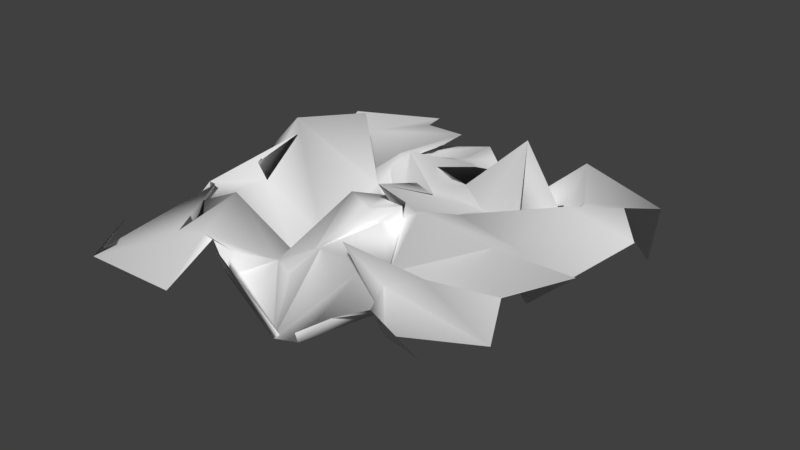 # Source: Plant02.blend  (saved by Blender 2.79.0; exported with 4.5.12 LTS)
import bpy
from mathutils import Matrix  # noqa: F401  (used for matrix-valued properties, if any)

bpy.ops.wm.read_factory_settings(use_empty=True)
scene = bpy.context.scene
scene.name = 'Plant'

# ---- collections
col_collection_1 = bpy.data.collections.new('Collection 1'); scene.collection.children.link(col_collection_1)

# ---- materials (node trees are filled in below, after node groups)
mat_material_001 = bpy.data.materials.new('Material.001')
mat_material_001.alpha_threshold = 0.0
mat_material_001.use_transparent_shadow = False
mat_material_001.roughness = 0.5
mat_material_001.specular_intensity = 0.6

# ---- material node trees

# ---- world
world_world = bpy.data.worlds.new('World'); scene.world = world_world
world_world.color = (0.05088, 0.05088, 0.05088)
world_world.use_sun_shadow = False
world_world.sun_shadow_jitter_overblur = 0.0
world_world.cycles.sampling_method = 'MANUAL'

# ---- meshes
me_grid = bpy.data.meshes.new('Grid')
me_grid.from_pydata([(-3.793, -3.857, 0.1451), (-2.785, -5.425, 0.2288), (-1.425, -4.808, -0.3089), (-2.097, -2.999, -0.1367), (-1.305, -3.326, -0.5972), (-0.405, -4.438, 0.9113), (0.6878, -3.816, -1.014), (2.078, -3.882, 0.01691), (3.369, -4.283, 0.8875), (3.984, -3.753, -0.1246), (-3.618, -4.621, -0.2013), (-3.0, -3.155, -0.1813), (-2.245, -3.09, -0.03007), (-1.146, -3.295, 0.01543), (-0.6955, -2.517, -0.3457), (0.5513, -3.915, -1.028), (1.407, -4.099, -0.6746), (2.827, -3.396, 0.2083), (2.382, -2.802, 0.3202), (3.313, -3.867, 0.1583), (-3.509, -1.642, 0.2084), (-4.195, -1.845, -1.162), (-2.37, -2.04, 0.4995), (-0.941, -2.336, -0.5398), (0.6567, -3.457, 0.2543), (0.3593, -2.341, 0.2085), (1.377, -2.232, 0.09879), (1.269, -2.68, 0.815), (2.951, -2.31, 0.4444), (4.638, -2.555, -0.185), (-4.007, -1.374, 0.02623), (-3.734, -2.107, -0.1489), (-1.614, -1.122, -1.094), (-0.4634, -0.5033, 0.5358), (-0.5476, -1.584, -0.439), (0.6325, -0.8152, 0.2847), (1.429, -1.502, -0.1778), (1.364, -1.484, -0.3425), (3.034, -1.932, -0.4217), (3.998, -1.333, 0.0004013), (-3.055, 0.534, 0.8377), (-3.097, -0.4652, -3.339e-07), (-1.7, -1.094, -1.185), (-0.2592, 0.3307, 0.2105), (0.5821, -1.111, 0.696), (0.985, -0.5762, 0.6696), (0.4978, 0.03177, -0.05029), (1.606, -0.8136, 0.8407), (3.122, -0.4282, 0.3778), (5.078, -0.5381, 0.4766), (-3.415, -0.4256, 0.3415), (-3.305, 0.7881, 1.09), (-1.572, -0.3095, -0.9266), (-0.3288, 0.3262, -0.164), (-0.4152, 1.917, -0.1062), (0.356, -0.5959, 0.9857), (1.381, 0.2252, -0.01043), (1.436, 0.7329, 0.1164), (3.061, 0.4695, -0.02014), (3.745, -0.05551, -0.8159), (-4.029, 0.4861, -0.5279), (-2.115, 1.836, 1.187), (-1.33, 1.344, -0.2151), (-0.7891, 1.406, -1.088), (0.6863, 0.81, 0.3326), (-0.2734, 1.905, -0.1602), (1.412, 1.633, -0.1289), (2.757, 2.183, -0.2661), (3.364, 1.902, 0.4741), (4.767, 2.281, -0.05691), (-3.344, 2.872, -0.5546), (-3.086, 1.32, -1.175), (-1.656, 2.526, 0.07341), (-1.18, 1.62, 0.1606), (-0.961, 2.047, 0.4645), (0.3498, 3.456, -0.0277), (0.4883, 2.267, -0.01766), (1.712, 2.824, 1.21), (2.411, 1.645, 0.194), (4.144, 2.889, 0.3098), (-3.729, 1.942, -0.504), (-3.027, 3.074, 0.1217), (-0.7637, 3.763, 0.3899), (-1.168, 3.194, 0.05021), (-1.057, 2.592, -0.5037), (-0.9598, 2.404, 0.2278), (1.378, 3.624, -0.5987), (3.328, 1.838, 0.1943), (3.299, 2.72, 0.2245), (4.622, 3.64, 0.1546), (-4.204, 3.861, 0.1071), (-2.742, 5.44, -0.2068), (-2.165, 4.281, 0.1161), (-1.707, 4.017, -0.249), (-0.4054, 4.451, -0.04912), (0.4437, 3.519, 0.152), (1.403, 2.838, -0.1769), (1.808, 3.492, -0.1707), (2.805, 3.547, 0.7245), (4.146, 4.276, -1.551)], [], [(0, 1, 11, 10), (1, 2, 12, 11), (2, 3, 13, 12), (3, 4, 14, 13), (4, 5, 15, 14), (5, 6, 16, 15), (6, 7, 17, 16), (7, 8, 18, 17), (8, 9, 19, 18), (10, 11, 21, 20), (11, 12, 22, 21), (12, 13, 23, 22), (13, 14, 24, 23), (14, 15, 25, 24), (15, 16, 26, 25), (16, 17, 27, 26), (17, 18, 28, 27), (18, 19, 29, 28), (20, 21, 31, 30), (21, 22, 32, 31), (22, 23, 33, 32), (23, 24, 34, 33), (24, 25, 35, 34), (25, 26, 36, 35), (26, 27, 37, 36), (27, 28, 38, 37), (28, 29, 39, 38), (30, 31, 41, 40), (31, 32, 42, 41), (32, 33, 43, 42), (33, 34, 44, 43), (34, 35, 45, 44), (35, 36, 46, 45), (36, 37, 47, 46), (37, 38, 48, 47), (38, 39, 49, 48), (40, 41, 51, 50), (41, 42, 52, 51), (42, 43, 53, 52), (43, 44, 54, 53), (44, 45, 55, 54), (45, 46, 56, 55), (46, 47, 57, 56), (47, 48, 58, 57), (48, 49, 59, 58), (50, 51, 61, 60), (51, 52, 62, 61), (52, 53, 63, 62), (53, 54, 64, 63), (54, 55, 65, 64), (55, 56, 66, 65), (56, 57, 67, 66), (57, 58, 68, 67), (58, 59, 69, 68), (60, 61, 71, 70), (61, 62, 72, 71), (62, 63, 73, 72), (63, 64, 74, 73), (64, 65, 75, 74), (65, 66, 76, 75), (66, 67, 77, 76), (67, 68, 78, 77), (68, 69, 79, 78), (70, 71, 81, 80), (71, 72, 82, 81), (72, 73, 83, 82), (73, 74, 84, 83), (74, 75, 85, 84), (75, 76, 86, 85), (76, 77, 87, 86), (77, 78, 88, 87), (78, 79, 89, 88), (80, 81, 91, 90), (81, 82, 92, 91), (82, 83, 93, 92), (83, 84, 94, 93), (84, 85, 95, 94), (85, 86, 96, 95), (86, 87, 97, 96), (87, 88, 98, 97), (88, 89, 99, 98)])
me_grid.polygons.foreach_set('use_smooth', [True] * 81)
_uv = me_grid.uv_layers.new(name='UVMap')
_uv.uv.foreach_set('vector', [0.0004449, 9.998e-05, 0.1115, 0.0001383, 0.1115, 0.1112, 0.0004066, 0.1112, 0.1115, 0.0001383, 0.2225, 0.0001765, 0.2225, 0.1112, 0.1115, 0.1112, 0.2225, 0.0001765, 0.3336, 0.0002148, 0.3336, 0.1113, 0.2225, 0.1112, 0.3336, 0.0002148, 0.4446, 0.0002531, 0.4446, 0.1113, 0.3336, 0.1113, 0.4446, 0.0002531, 0.5557, 0.0002914, 0.5557, 0.1113, 0.4446, 0.1113, 0.5557, 0.0002914, 0.6667, 0.0003297, 0.6667, 0.1114, 0.5557, 0.1113, 0.6667, 0.0003297, 0.7778, 0.000368, 0.7778, 0.1114, 0.6667, 0.1114, 0.7778, 0.000368, 0.8888, 0.0004062, 0.8888, 0.1115, 0.7778, 0.1114, 0.8888, 0.0004062, 0.9999, 0.0004445, 0.9999, 0.1115, 0.8888, 0.1115, 0.0004066, 0.1112, 0.1115, 0.1112, 0.1114, 0.2222, 0.0003683, 0.2222, 0.1115, 0.1112, 0.2225, 0.1112, 0.2225, 0.2223, 0.1114, 0.2222, 0.2225, 0.1112, 0.3336, 0.1113, 0.3335, 0.2223, 0.2225, 0.2223, 0.3336, 0.1113, 0.4446, 0.1113, 0.4446, 0.2224, 0.3335, 0.2223, 0.4446, 0.1113, 0.5557, 0.1113, 0.5556, 0.2224, 0.4446, 0.2224, 0.5557, 0.1113, 0.6667, 0.1114, 0.6667, 0.2224, 0.5556, 0.2224, 0.6667, 0.1114, 0.7778, 0.1114, 0.7777, 0.2225, 0.6667, 0.2224, 0.7778, 0.1114, 0.8888, 0.1115, 0.8888, 0.2225, 0.7777, 0.2225, 0.8888, 0.1115, 0.9999, 0.1115, 0.9998, 0.2225, 0.8888, 0.2225, 0.0003683, 0.2222, 0.1114, 0.2222, 0.1114, 0.3333, 0.00033, 0.3333, 0.1114, 0.2222, 0.2225, 0.2223, 0.2224, 0.3333, 0.1114, 0.3333, 0.2225, 0.2223, 0.3335, 0.2223, 0.3335, 0.3334, 0.2224, 0.3333, 0.3335, 0.2223, 0.4446, 0.2224, 0.4445, 0.3334, 0.3335, 0.3334, 0.4446, 0.2224, 0.5556, 0.2224, 0.5556, 0.3334, 0.4445, 0.3334, 0.5556, 0.2224, 0.6667, 0.2224, 0.6666, 0.3335, 0.5556, 0.3334, 0.6667, 0.2224, 0.7777, 0.2225, 0.7777, 0.3335, 0.6666, 0.3335, 0.7777, 0.2225, 0.8888, 0.2225, 0.8887, 0.3336, 0.7777, 0.3335, 0.8888, 0.2225, 0.9998, 0.2225, 0.9998, 0.3336, 0.8887, 0.3336, 0.00033, 0.3333, 0.1114, 0.3333, 0.1113, 0.4443, 0.0002917, 0.4443, 0.1114, 0.3333, 0.2224, 0.3333, 0.2224, 0.4444, 0.1113, 0.4443, 0.2224, 0.3333, 0.3335, 0.3334, 0.3334, 0.4444, 0.2224, 0.4444, 0.3335, 0.3334, 0.4445, 0.3334, 0.4445, 0.4445, 0.3334, 0.4444, 0.4445, 0.3334, 0.5556, 0.3334, 0.5555, 0.4445, 0.4445, 0.4445, 0.5556, 0.3334, 0.6666, 0.3335, 0.6666, 0.4445, 0.5555, 0.4445, 0.6666, 0.3335, 0.7777, 0.3335, 0.7776, 0.4446, 0.6666, 0.4445, 0.7777, 0.3335, 0.8887, 0.3336, 0.8887, 0.4446, 0.7776, 0.4446, 0.8887, 0.3336, 0.9998, 0.3336, 0.9997, 0.4446, 0.8887, 0.4446, 0.0002917, 0.4443, 0.1113, 0.4443, 0.1113, 0.5554, 0.0002534, 0.5554, 0.1113, 0.4443, 0.2224, 0.4444, 0.2224, 0.5554, 0.1113, 0.5554, 0.2224, 0.4444, 0.3334, 0.4444, 0.3334, 0.5555, 0.2224, 0.5554, 0.3334, 0.4444, 0.4445, 0.4445, 0.4445, 0.5555, 0.3334, 0.5555, 0.4445, 0.4445, 0.5555, 0.4445, 0.5555, 0.5555, 0.4445, 0.5555, 0.5555, 0.4445, 0.6666, 0.4445, 0.6666, 0.5556, 0.5555, 0.5555, 0.6666, 0.4445, 0.7776, 0.4446, 0.7776, 0.5556, 0.6666, 0.5556, 0.7776, 0.4446, 0.8887, 0.4446, 0.8887, 0.5557, 0.7776, 0.5556, 0.8887, 0.4446, 0.9997, 0.4446, 0.9997, 0.5557, 0.8887, 0.5557, 0.0002534, 0.5554, 0.1113, 0.5554, 0.1113, 0.6664, 0.000215, 0.6664, 0.1113, 0.5554, 0.2224, 0.5554, 0.2223, 0.6665, 0.1113, 0.6664, 0.2224, 0.5554, 0.3334, 0.5555, 0.3334, 0.6665, 0.2223, 0.6665, 0.3334, 0.5555, 0.4445, 0.5555, 0.4444, 0.6666, 0.3334, 0.6665, 0.4445, 0.5555, 0.5555, 0.5555, 0.5555, 0.6666, 0.4444, 0.6666, 0.5555, 0.5555, 0.6666, 0.5556, 0.6665, 0.6666, 0.5555, 0.6666, 0.6666, 0.5556, 0.7776, 0.5556, 0.7776, 0.6667, 0.6665, 0.6666, 0.7776, 0.5556, 0.8887, 0.5557, 0.8886, 0.6667, 0.7776, 0.6667, 0.8887, 0.5557, 0.9997, 0.5557, 0.9997, 0.6667, 0.8886, 0.6667, 0.000215, 0.6664, 0.1113, 0.6664, 0.1112, 0.7775, 0.0001767, 0.7775, 0.1113, 0.6664, 0.2223, 0.6665, 0.2223, 0.7775, 0.1112, 0.7775, 0.2223, 0.6665, 0.3334, 0.6665, 0.3333, 0.7776, 0.2223, 0.7775, 0.3334, 0.6665, 0.4444, 0.6666, 0.4444, 0.7776, 0.3333, 0.7776, 0.4444, 0.6666, 0.5555, 0.6666, 0.5554, 0.7776, 0.4444, 0.7776, 0.5555, 0.6666, 0.6665, 0.6666, 0.6665, 0.7777, 0.5554, 0.7776, 0.6665, 0.6666, 0.7776, 0.6667, 0.7775, 0.7777, 0.6665, 0.7777, 0.7776, 0.6667, 0.8886, 0.6667, 0.8886, 0.7778, 0.7775, 0.7777, 0.8886, 0.6667, 0.9997, 0.6667, 0.9996, 0.7778, 0.8886, 0.7778, 0.0001767, 0.7775, 0.1112, 0.7775, 0.1112, 0.8885, 0.0001383, 0.8885, 0.1112, 0.7775, 0.2223, 0.7775, 0.2222, 0.8886, 0.1112, 0.8885, 0.2223, 0.7775, 0.3333, 0.7776, 0.3333, 0.8886, 0.2222, 0.8886, 0.3333, 0.7776, 0.4444, 0.7776, 0.4443, 0.8887, 0.3333, 0.8886, 0.4444, 0.7776, 0.5554, 0.7776, 0.5554, 0.8887, 0.4443, 0.8887, 0.5554, 0.7776, 0.6665, 0.7777, 0.6664, 0.8887, 0.5554, 0.8887, 0.6665, 0.7777, 0.7775, 0.7777, 0.7775, 0.8888, 0.6664, 0.8887, 0.7775, 0.7777, 0.8886, 0.7778, 0.8885, 0.8888, 0.7775, 0.8888, 0.8886, 0.7778, 0.9996, 0.7778, 0.9996, 0.8888, 0.8885, 0.8888, 0.0001383, 0.8885, 0.1112, 0.8885, 0.1112, 0.9996, 9.998e-05, 0.9996, 0.1112, 0.8885, 0.2222, 0.8886, 0.2222, 0.9996, 0.1112, 0.9996, 0.2222, 0.8886, 0.3333, 0.8886, 0.3333, 0.9997, 0.2222, 0.9996, 0.3333, 0.8886, 0.4443, 0.8887, 0.4443, 0.9997, 0.3333, 0.9997, 0.4443, 0.8887, 0.5554, 0.8887, 0.5554, 0.9997, 0.4443, 0.9997, 0.5554, 0.8887, 0.6664, 0.8887, 0.6664, 0.9998, 0.5554, 0.9997, 0.6664, 0.8887, 0.7775, 0.8888, 0.7775, 0.9998, 0.6664, 0.9998, 0.7775, 0.8888, 0.8885, 0.8888, 0.8885, 0.9999, 0.7775, 0.9998, 0.8885, 0.8888, 0.9996, 0.8888, 0.9996, 0.9999, 0.8885, 0.9999])
me_grid.materials.append(mat_material_001)
me_grid.use_remesh_preserve_volume = False
me_grid.use_remesh_preserve_attributes = False
me_grid.use_mirror_vertex_groups = False
me_grid.update()

# ---- objects
ob_grid = bpy.data.objects.new('Grid', me_grid)

# ---- transforms, parenting, visibility, modifiers, constraints
ob_grid.location = (0.0, 0.0, 0.0)
ob_grid.lineart.crease_threshold = 0.0

# ---- collection membership
col_collection_1.objects.link(ob_grid)

# ---- scene / render settings (as saved in the file)
scene.frame_start = 1; scene.frame_end = 250; scene.frame_set(1)
scene.render.engine = 'BLENDER_EEVEE_NEXT'
scene.render.resolution_percentage = 50
scene.render.dither_intensity = 0.0
scene.cycles.use_denoising = False
scene.cycles.samples = 128
scene.cycles.sampling_pattern = 'TABULATED_SOBOL'
scene.cycles.use_adaptive_sampling = False
scene.cycles.use_light_tree = False
scene.cycles.blur_glossy = 0.0
scene.cycles.sample_clamp_indirect = 0.0
scene.view_settings.view_transform = 'Standard'
bpy.context.view_layer.update()

# ---- added for rendering (the .blend has no active camera and no usable light): camera, sun
cam_auto = bpy.data.cameras.new('AutoCamera')
cam_auto.lens = 50.0
cam_auto.sensor_width = 36.0
cam_auto.clip_end = 1000.0
ob_auto_camera = bpy.data.objects.new('AutoCamera', cam_auto)
scene.collection.objects.link(ob_auto_camera)
ob_auto_camera.location = (13.9035, -16.1523, 10.6027)
ob_auto_camera.rotation_euler = (1.09748, -7.21219e-08, 0.694738)
scene.camera = ob_auto_camera
light_auto_sun = bpy.data.lights.new('AutoSun', 'SUN')
light_auto_sun.energy = 3.0
light_auto_sun.angle = 0.0523599
ob_auto_sun = bpy.data.objects.new('AutoSun', light_auto_sun)
scene.collection.objects.link(ob_auto_sun)
ob_auto_sun.rotation_euler = (0.872665, 0.174533, 0.523599)
bpy.context.view_layer.update()
